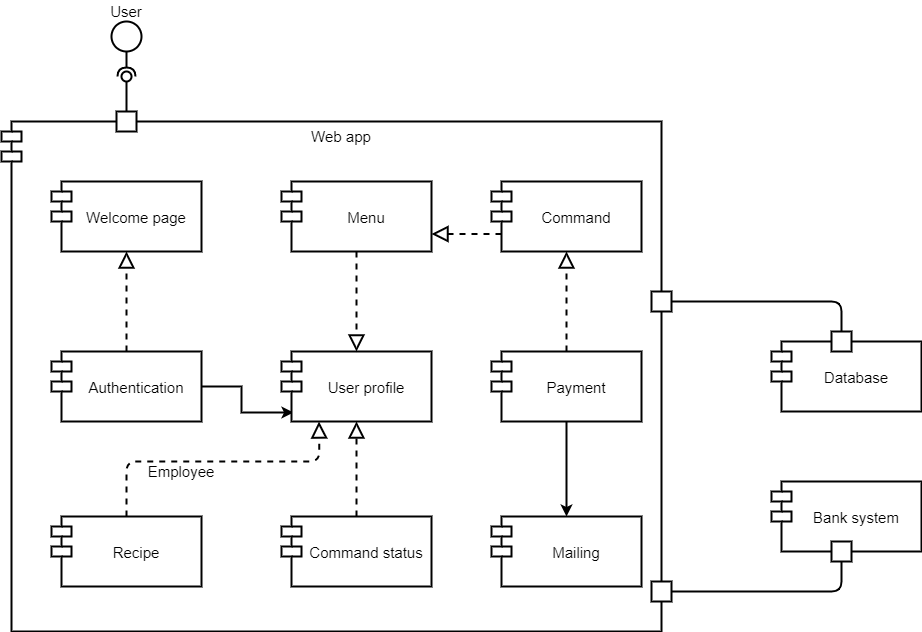

The diagram above was exported from draw.io. Its source (the exported page's mxGraphModel, read from the mxfile embedded in the PNG):
<mxGraphModel dx="1668" dy="433" grid="0" gridSize="10" guides="1" tooltips="1" connect="1" arrows="1" fold="1" page="0" pageScale="1" pageWidth="1100" pageHeight="850" background="#ffffff" math="0" shadow="0">
  <root>
    <mxCell id="0" />
    <mxCell id="1" parent="0" />
    <mxCell id="OWRYl9EaQF14fZnTR8sY-53" value="Web app" style="shape=module;align=left;spacingLeft=20;align=center;verticalAlign=top;strokeWidth=2;fontSize=15;" parent="1" vertex="1">
      <mxGeometry x="-740" y="290" width="660" height="510" as="geometry" />
    </mxCell>
    <mxCell id="OWRYl9EaQF14fZnTR8sY-61" style="edgeStyle=orthogonalEdgeStyle;rounded=0;orthogonalLoop=1;jettySize=auto;html=1;entryX=0.08;entryY=0.871;entryDx=0;entryDy=0;entryPerimeter=0;strokeWidth=2;fontSize=15;" parent="1" source="OWRYl9EaQF14fZnTR8sY-1" target="OWRYl9EaQF14fZnTR8sY-8" edge="1">
      <mxGeometry relative="1" as="geometry" />
    </mxCell>
    <mxCell id="OWRYl9EaQF14fZnTR8sY-1" value="Authentication" style="shape=module;align=left;spacingLeft=20;align=center;verticalAlign=middle;strokeWidth=2;fontSize=15;" parent="1" vertex="1">
      <mxGeometry x="-690" y="520" width="150" height="70" as="geometry" />
    </mxCell>
    <mxCell id="OWRYl9EaQF14fZnTR8sY-2" value="Bank system" style="shape=module;align=left;spacingLeft=20;align=center;verticalAlign=middle;strokeWidth=2;fontSize=15;" parent="1" vertex="1">
      <mxGeometry x="30" y="650" width="150" height="70" as="geometry" />
    </mxCell>
    <mxCell id="OWRYl9EaQF14fZnTR8sY-4" value="Database" style="shape=module;align=left;spacingLeft=20;align=center;verticalAlign=middle;strokeWidth=2;fontSize=15;" parent="1" vertex="1">
      <mxGeometry x="30" y="510" width="150" height="70" as="geometry" />
    </mxCell>
    <mxCell id="OWRYl9EaQF14fZnTR8sY-5" value="Command status" style="shape=module;align=left;spacingLeft=20;align=center;verticalAlign=middle;strokeWidth=2;fontSize=15;" parent="1" vertex="1">
      <mxGeometry x="-460" y="685" width="150" height="70" as="geometry" />
    </mxCell>
    <mxCell id="OWRYl9EaQF14fZnTR8sY-6" value="Command" style="shape=module;align=left;spacingLeft=20;align=center;verticalAlign=middle;strokeWidth=2;fontSize=15;" parent="1" vertex="1">
      <mxGeometry x="-250" y="350" width="150" height="70" as="geometry" />
    </mxCell>
    <mxCell id="OWRYl9EaQF14fZnTR8sY-7" value="Menu" style="shape=module;align=left;spacingLeft=20;align=center;verticalAlign=middle;strokeWidth=2;fontSize=15;" parent="1" vertex="1">
      <mxGeometry x="-460" y="350" width="150" height="70" as="geometry" />
    </mxCell>
    <mxCell id="OWRYl9EaQF14fZnTR8sY-8" value="User profile" style="shape=module;align=left;spacingLeft=20;align=center;verticalAlign=middle;strokeWidth=2;fontSize=15;" parent="1" vertex="1">
      <mxGeometry x="-460" y="520" width="150" height="70" as="geometry" />
    </mxCell>
    <mxCell id="OWRYl9EaQF14fZnTR8sY-9" value="Welcome page" style="shape=module;align=left;spacingLeft=20;align=center;verticalAlign=middle;strokeWidth=2;fontSize=15;" parent="1" vertex="1">
      <mxGeometry x="-690" y="350" width="150" height="70" as="geometry" />
    </mxCell>
    <mxCell id="OWRYl9EaQF14fZnTR8sY-10" value="" style="ellipse;whiteSpace=wrap;html=1;aspect=fixed;strokeWidth=2;fontSize=15;verticalAlign=middle;" parent="1" vertex="1">
      <mxGeometry x="-630" y="190" width="30" height="30" as="geometry" />
    </mxCell>
    <mxCell id="OWRYl9EaQF14fZnTR8sY-11" value="" style="whiteSpace=wrap;html=1;aspect=fixed;strokeWidth=2;fontSize=15;verticalAlign=middle;" parent="1" vertex="1">
      <mxGeometry x="-625" y="280" width="20" height="20" as="geometry" />
    </mxCell>
    <mxCell id="OWRYl9EaQF14fZnTR8sY-13" value="User" style="text;html=1;strokeColor=none;fillColor=none;align=center;verticalAlign=middle;whiteSpace=wrap;rounded=0;strokeWidth=2;fontSize=15;" parent="1" vertex="1">
      <mxGeometry x="-635" y="170" width="40" height="20" as="geometry" />
    </mxCell>
    <mxCell id="OWRYl9EaQF14fZnTR8sY-14" value="" style="endArrow=block;dashed=1;endFill=0;endSize=12;html=1;entryX=0.5;entryY=1;entryDx=0;entryDy=0;exitX=0.5;exitY=0;exitDx=0;exitDy=0;strokeWidth=2;fontSize=15;verticalAlign=middle;" parent="1" source="OWRYl9EaQF14fZnTR8sY-1" target="OWRYl9EaQF14fZnTR8sY-9" edge="1">
      <mxGeometry width="160" relative="1" as="geometry">
        <mxPoint x="40" y="400" as="sourcePoint" />
        <mxPoint x="200" y="400" as="targetPoint" />
      </mxGeometry>
    </mxCell>
    <mxCell id="OWRYl9EaQF14fZnTR8sY-21" value="" style="endArrow=block;dashed=1;endFill=0;endSize=12;html=1;entryX=1;entryY=0.75;entryDx=0;entryDy=0;exitX=0;exitY=0.75;exitDx=10;exitDy=0;exitPerimeter=0;strokeWidth=2;fontSize=15;verticalAlign=middle;" parent="1" source="OWRYl9EaQF14fZnTR8sY-6" target="OWRYl9EaQF14fZnTR8sY-7" edge="1">
      <mxGeometry width="160" relative="1" as="geometry">
        <mxPoint x="300" y="450" as="sourcePoint" />
        <mxPoint x="260" y="380" as="targetPoint" />
      </mxGeometry>
    </mxCell>
    <mxCell id="OWRYl9EaQF14fZnTR8sY-68" style="edgeStyle=orthogonalEdgeStyle;rounded=0;orthogonalLoop=1;jettySize=auto;html=1;entryX=0.5;entryY=0;entryDx=0;entryDy=0;strokeWidth=2;fontSize=15;" parent="1" source="OWRYl9EaQF14fZnTR8sY-25" target="OWRYl9EaQF14fZnTR8sY-66" edge="1">
      <mxGeometry relative="1" as="geometry" />
    </mxCell>
    <mxCell id="OWRYl9EaQF14fZnTR8sY-25" value="Payment" style="shape=module;align=left;spacingLeft=20;align=center;verticalAlign=middle;strokeWidth=2;fontSize=15;" parent="1" vertex="1">
      <mxGeometry x="-250" y="520" width="150" height="70" as="geometry" />
    </mxCell>
    <mxCell id="OWRYl9EaQF14fZnTR8sY-26" value="" style="endArrow=block;dashed=1;endFill=0;endSize=12;html=1;exitX=0.5;exitY=0;exitDx=0;exitDy=0;strokeWidth=2;fontSize=15;verticalAlign=middle;" parent="1" source="OWRYl9EaQF14fZnTR8sY-25" target="OWRYl9EaQF14fZnTR8sY-6" edge="1">
      <mxGeometry width="160" relative="1" as="geometry">
        <mxPoint x="376" y="528" as="sourcePoint" />
        <mxPoint x="382" y="390" as="targetPoint" />
      </mxGeometry>
    </mxCell>
    <mxCell id="OWRYl9EaQF14fZnTR8sY-27" value="" style="whiteSpace=wrap;html=1;aspect=fixed;strokeWidth=2;fontSize=15;verticalAlign=middle;rotation=90;" parent="1" vertex="1">
      <mxGeometry x="-90" y="750" width="20" height="20" as="geometry" />
    </mxCell>
    <mxCell id="OWRYl9EaQF14fZnTR8sY-28" value="" style="whiteSpace=wrap;html=1;aspect=fixed;strokeWidth=2;fontSize=15;verticalAlign=middle;" parent="1" vertex="1">
      <mxGeometry x="90" y="500" width="20" height="20" as="geometry" />
    </mxCell>
    <mxCell id="OWRYl9EaQF14fZnTR8sY-32" value="" style="whiteSpace=wrap;html=1;aspect=fixed;strokeWidth=2;fontSize=15;verticalAlign=middle;" parent="1" vertex="1">
      <mxGeometry x="90" y="710" width="20" height="20" as="geometry" />
    </mxCell>
    <mxCell id="OWRYl9EaQF14fZnTR8sY-36" value="" style="endArrow=none;html=1;exitX=0.5;exitY=0;exitDx=0;exitDy=0;entryX=0.5;entryY=1;entryDx=0;entryDy=0;strokeWidth=2;fontSize=15;verticalAlign=middle;" parent="1" source="OWRYl9EaQF14fZnTR8sY-27" target="OWRYl9EaQF14fZnTR8sY-32" edge="1">
      <mxGeometry width="50" height="50" relative="1" as="geometry">
        <mxPoint x="360" y="630" as="sourcePoint" />
        <mxPoint x="410" y="580" as="targetPoint" />
        <Array as="points">
          <mxPoint x="100" y="760" />
        </Array>
      </mxGeometry>
    </mxCell>
    <mxCell id="OWRYl9EaQF14fZnTR8sY-39" value="" style="whiteSpace=wrap;html=1;aspect=fixed;strokeWidth=2;fontSize=15;verticalAlign=middle;" parent="1" vertex="1">
      <mxGeometry x="-90" y="460" width="20" height="20" as="geometry" />
    </mxCell>
    <mxCell id="OWRYl9EaQF14fZnTR8sY-50" value="Recipe" style="shape=module;align=left;spacingLeft=20;align=center;verticalAlign=middle;strokeWidth=2;fontSize=15;" parent="1" vertex="1">
      <mxGeometry x="-690" y="685" width="150" height="70" as="geometry" />
    </mxCell>
    <mxCell id="OWRYl9EaQF14fZnTR8sY-58" value="" style="endArrow=none;html=1;strokeWidth=2;fontSize=15;exitX=1;exitY=0.5;exitDx=0;exitDy=0;entryX=0.5;entryY=0;entryDx=0;entryDy=0;" parent="1" source="OWRYl9EaQF14fZnTR8sY-39" target="OWRYl9EaQF14fZnTR8sY-28" edge="1">
      <mxGeometry width="50" height="50" relative="1" as="geometry">
        <mxPoint x="20" y="470" as="sourcePoint" />
        <mxPoint x="70" y="420" as="targetPoint" />
        <Array as="points">
          <mxPoint x="100" y="470" />
        </Array>
      </mxGeometry>
    </mxCell>
    <mxCell id="OWRYl9EaQF14fZnTR8sY-62" value="" style="endArrow=block;dashed=1;endFill=0;endSize=12;html=1;entryX=0.5;entryY=0;entryDx=0;entryDy=0;exitX=0.5;exitY=1;exitDx=0;exitDy=0;strokeWidth=2;fontSize=15;verticalAlign=middle;" parent="1" source="OWRYl9EaQF14fZnTR8sY-7" target="OWRYl9EaQF14fZnTR8sY-8" edge="1">
      <mxGeometry width="160" relative="1" as="geometry">
        <mxPoint x="-605" y="510" as="sourcePoint" />
        <mxPoint x="-605" y="430" as="targetPoint" />
      </mxGeometry>
    </mxCell>
    <mxCell id="OWRYl9EaQF14fZnTR8sY-63" value="" style="endArrow=block;dashed=1;endFill=0;endSize=12;html=1;entryX=0.5;entryY=1;entryDx=0;entryDy=0;exitX=0.5;exitY=0;exitDx=0;exitDy=0;strokeWidth=2;fontSize=15;verticalAlign=middle;" parent="1" source="OWRYl9EaQF14fZnTR8sY-5" target="OWRYl9EaQF14fZnTR8sY-8" edge="1">
      <mxGeometry width="160" relative="1" as="geometry">
        <mxPoint x="-605" y="510" as="sourcePoint" />
        <mxPoint x="-605" y="430" as="targetPoint" />
      </mxGeometry>
    </mxCell>
    <mxCell id="OWRYl9EaQF14fZnTR8sY-64" value="" style="endArrow=block;dashed=1;endFill=0;endSize=12;html=1;entryX=0.25;entryY=1;entryDx=0;entryDy=0;exitX=0.5;exitY=0;exitDx=0;exitDy=0;strokeWidth=2;fontSize=15;verticalAlign=middle;" parent="1" source="OWRYl9EaQF14fZnTR8sY-50" target="OWRYl9EaQF14fZnTR8sY-8" edge="1">
      <mxGeometry width="160" relative="1" as="geometry">
        <mxPoint x="-605" y="530" as="sourcePoint" />
        <mxPoint x="-605" y="430" as="targetPoint" />
        <Array as="points">
          <mxPoint x="-615" y="630" />
          <mxPoint x="-422" y="630" />
        </Array>
      </mxGeometry>
    </mxCell>
    <mxCell id="OWRYl9EaQF14fZnTR8sY-65" value="Employee" style="text;html=1;strokeColor=none;fillColor=none;align=center;verticalAlign=middle;whiteSpace=wrap;rounded=0;fontSize=15;rotation=0;" parent="1" vertex="1">
      <mxGeometry x="-580" y="630" width="40" height="20" as="geometry" />
    </mxCell>
    <mxCell id="OWRYl9EaQF14fZnTR8sY-66" value="Mailing" style="shape=module;align=left;spacingLeft=20;align=center;verticalAlign=middle;strokeWidth=2;fontSize=15;" parent="1" vertex="1">
      <mxGeometry x="-250" y="685" width="150" height="70" as="geometry" />
    </mxCell>
    <mxCell id="12wAOXBdHQ0zX7ol9bZo-1" value="" style="rounded=0;orthogonalLoop=1;jettySize=auto;html=1;endArrow=none;endFill=0;exitX=0.5;exitY=0;exitDx=0;exitDy=0;fontSize=15;strokeWidth=2;" edge="1" parent="1" source="OWRYl9EaQF14fZnTR8sY-11">
      <mxGeometry relative="1" as="geometry">
        <mxPoint x="-690" y="235" as="sourcePoint" />
        <mxPoint x="-615" y="250" as="targetPoint" />
      </mxGeometry>
    </mxCell>
    <mxCell id="12wAOXBdHQ0zX7ol9bZo-2" value="" style="rounded=0;orthogonalLoop=1;jettySize=auto;html=1;endArrow=halfCircle;endFill=0;entryX=0.5;entryY=0.5;entryDx=0;entryDy=0;endSize=6;strokeWidth=2;exitX=0.5;exitY=1;exitDx=0;exitDy=0;fontSize=15;" edge="1" target="12wAOXBdHQ0zX7ol9bZo-3" parent="1" source="OWRYl9EaQF14fZnTR8sY-10">
      <mxGeometry relative="1" as="geometry">
        <mxPoint x="-650" y="235" as="sourcePoint" />
      </mxGeometry>
    </mxCell>
    <mxCell id="12wAOXBdHQ0zX7ol9bZo-3" value="" style="ellipse;whiteSpace=wrap;html=1;fontFamily=Helvetica;fontSize=15;fontColor=#000000;align=center;strokeColor=#000000;fillColor=#ffffff;points=[];aspect=fixed;resizable=0;strokeWidth=2;" vertex="1" parent="1">
      <mxGeometry x="-620" y="240" width="10" height="10" as="geometry" />
    </mxCell>
  </root>
</mxGraphModel>